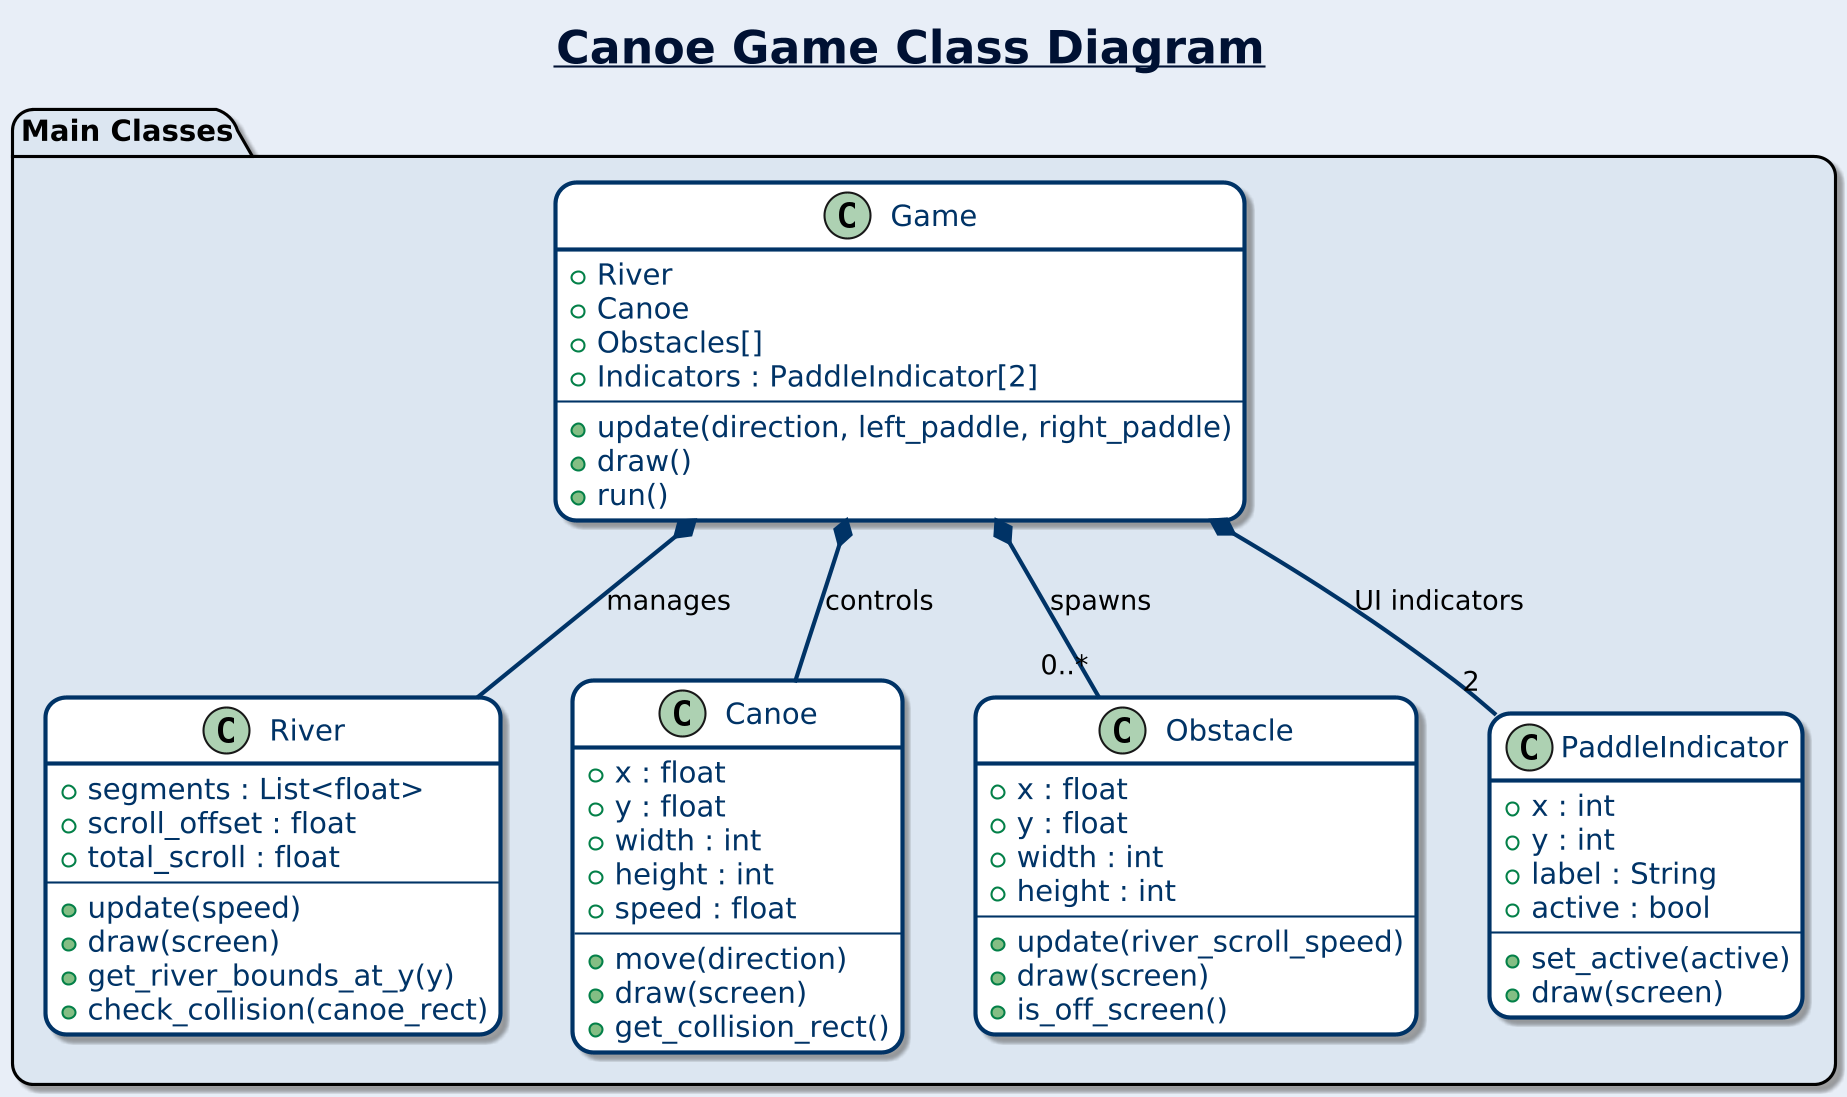

The diagram above was rendered by PlantUML. Its source (embedded in the PNG):
@startuml
' ====== GLOBAL STYLE ======
skinparam backgroundColor #E8EEF7
skinparam shadowing true
skinparam dpi 200
skinparam roundcorner 20

skinparam class {
    BackgroundColor White
    BorderColor #003366
    FontName "Segoe UI Semibold"
    FontColor #001133
    FontSize 16
    AttributeFontColor #003366
    AttributeFontSize 14
    BorderThickness 2
}

skinparam ArrowColor #003366
skinparam ArrowThickness 2
skinparam titleFontName "Segoe UI Bold"
skinparam titleFontColor #001133
skinparam titleFontSize 22
skinparam packageTitleFontColor #FFFFFF
skinparam packageTitleBackgroundColor #003366
title <b><u><color:#001133>Canoe Game Class Diagram</color></u></b>

' ====== CLASSES ======
package "Main Classes" #DCE6F1 {
    class Game {
      + River
      + Canoe
      + Obstacles[]
      + Indicators : PaddleIndicator[2]
      --
      + update(direction, left_paddle, right_paddle)
      + draw()
      + run()
    }

    class River {
      + segments : List<float>
      + scroll_offset : float
      + total_scroll : float
      --
      + update(speed)
      + draw(screen)
      + get_river_bounds_at_y(y)
      + check_collision(canoe_rect)
    }

    class Canoe {
      + x : float
      + y : float
      + width : int
      + height : int
      + speed : float
      --
      + move(direction)
      + draw(screen)
      + get_collision_rect()
    }

    class Obstacle {
      + x : float
      + y : float
      + width : int
      + height : int
      --
      + update(river_scroll_speed)
      + draw(screen)
      + is_off_screen()
    }

    class PaddleIndicator {
      + x : int
      + y : int
      + label : String
      + active : bool
      --
      + set_active(active)
      + draw(screen)
    }
}

' ====== RELATIONSHIPS ======
Game *-- River : manages
Game *-- Canoe : controls
Game *-- "0..*" Obstacle : spawns
Game *-- "2" PaddleIndicator : UI indicators
@enduml